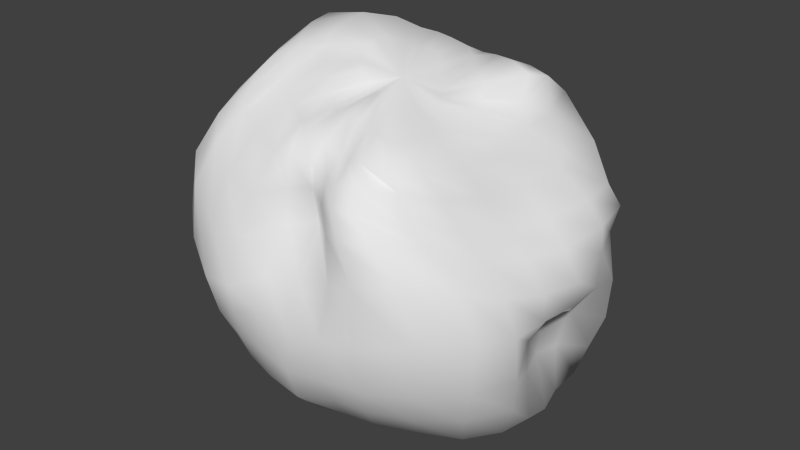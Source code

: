 # Source: Asteroid_Ice_Small.blend  (saved by Blender 2.73.0; exported with 4.5.12 LTS)
import bpy
from mathutils import Matrix  # noqa: F401  (used for matrix-valued properties, if any)

bpy.ops.wm.read_factory_settings(use_empty=True)
scene = bpy.context.scene
scene.name = 'Scene'

# ---- collections
col_collection_1 = bpy.data.collections.new('Collection 1'); scene.collection.children.link(col_collection_1)

# ---- world
world_world = bpy.data.worlds.new('World'); scene.world = world_world
world_world.color = (0.05088, 0.05088, 0.05088)
world_world.use_sun_shadow = False
world_world.sun_shadow_jitter_overblur = 0.0
world_world.cycles.sampling_method = 'MANUAL'
world_world.cycles.sample_map_resolution = 256

# ---- meshes
me_sphere = bpy.data.meshes.new('Sphere')
me_sphere.from_pydata([(-0.2107, -0.07791, 0.8209), (-0.4236, -0.07074, 0.8231), (-0.5852, -0.2043, 0.7545), (-0.7042, -0.2238, 0.6106), (-0.812, -0.2334, 0.4359), (-0.9053, -0.2073, 0.183), (-0.8918, -0.1079, -0.1243), (-0.7178, -0.05945, -0.2646), (-0.5866, -0.04013, -0.4011), (-0.4843, -0.03375, -0.5561), (-0.3603, -0.02871, -0.6911), (-0.2089, 0.02096, -0.7532), (-0.2141, -0.0292, 0.8289), (-0.4379, 0.023, 0.842), (-0.608, 0.01467, 0.812), (-0.6559, -0.0688, 0.7236), (-0.7508, -0.07083, 0.5643), (-0.8751, -0.02065, 0.3795), (-0.9775, 0.04099, 0.1337), (-0.8566, 0.09784, -0.09747), (-0.6795, 0.1381, -0.2283), (-0.5883, 0.131, -0.4186), (-0.4823, 0.1088, -0.572), (-0.3421, 0.06866, -0.6994), (-0.1892, 0.05993, -0.7657), (-0.2018, 0.0191, 0.8322), (-0.4166, 0.1271, 0.8631), (-0.6639, 0.1759, 0.8042), (-0.758, 0.155, 0.6723), (-0.8588, 0.1977, 0.472), (-0.9301, 0.2316, 0.2866), (-0.9252, 0.2671, 0.07782), (-0.7806, 0.3119, -0.1095), (-0.6143, 0.3182, -0.2032), (-0.5302, 0.2833, -0.4057), (-0.4328, 0.2432, -0.5755), (-0.3209, 0.1803, -0.708), (-0.192, 0.1282, -0.7731), (-0.02578, 0.09198, -0.7877), (-0.1601, 0.06382, 0.813), (-0.3288, 0.2303, 0.8387), (-0.5486, 0.3236, 0.7651), (-0.691, 0.3559, 0.6104), (-0.755, 0.429, 0.4415), (-0.8077, 0.4665, 0.2712), (-0.8057, 0.4917, 0.06086), (-0.7255, 0.4994, -0.1376), (-0.589, 0.4501, -0.2374), (-0.4733, 0.4108, -0.4133), (-0.364, 0.3631, -0.5928), (-0.2698, 0.2805, -0.7207), (-0.1619, 0.1932, -0.7666), (-0.1242, 0.08757, 0.7812), (-0.244, 0.2895, 0.7943), (-0.4113, 0.4278, 0.7338), (-0.541, 0.4841, 0.6166), (-0.6077, 0.5764, 0.4317), (-0.6643, 0.6389, 0.2163), (-0.6599, 0.6525, -0.0161), (-0.6006, 0.6245, -0.2119), (-0.4981, 0.5589, -0.3322), (-0.395, 0.5368, -0.4694), (-0.3087, 0.4992, -0.653), (-0.231, 0.3942, -0.7779), (-0.1289, 0.254, -0.7895), (-0.1168, 0.1218, 0.7822), (-0.1901, 0.3378, 0.7737), (-0.2787, 0.4869, 0.7003), (-0.3514, 0.5645, 0.6018), (-0.3864, 0.6431, 0.4192), (-0.4509, 0.6994, 0.1712), (-0.4814, 0.7178, -0.07781), (-0.4514, 0.7043, -0.2454), (-0.3843, 0.6581, -0.3896), (-0.3237, 0.6238, -0.522), (-0.2735, 0.5954, -0.6884), (-0.2159, 0.4893, -0.7931), (-0.1243, 0.3113, -0.7954), (-0.08608, 0.1341, 0.7846), (-0.126, 0.3434, 0.762), (-0.1716, 0.4953, 0.6718), (-0.2081, 0.6185, 0.5708), (-0.2288, 0.6826, 0.4245), (-0.2964, 0.6555, 0.2234), (-0.359, 0.7229, -0.04204), (-0.3478, 0.7489, -0.2302), (-0.2654, 0.7228, -0.4209), (-0.2029, 0.6529, -0.5524), (-0.1602, 0.611, -0.6873), (-0.1252, 0.5215, -0.7902), (-0.07379, 0.3417, -0.8119), (-0.03816, 0.1459, 0.7623), (-0.04963, 0.3539, 0.7401), (-0.07307, 0.4987, 0.6709), (-0.102, 0.641, 0.5652), (-0.1428, 0.688, 0.4307), (-0.2056, 0.6245, 0.2677), (-0.229, 0.7258, 0.03505), (-0.2123, 0.7964, -0.1768), (-0.1385, 0.7631, -0.4096), (-0.09369, 0.6708, -0.5552), (-0.05303, 0.6065, -0.6741), (-0.02882, 0.5194, -0.7854), (-0.01246, 0.3512, -0.8232), (-0.001414, 0.1035, 0.7327), (0.03557, 0.2765, 0.7346), (0.05359, 0.4187, 0.706), (0.03327, 0.5829, 0.5994), (-0.03329, 0.6908, 0.4381), (-0.1067, 0.6724, 0.2752), (-0.0846, 0.7592, 0.09657), (-0.04875, 0.8311, -0.1001), (-0.001498, 0.7732, -0.3446), (0.01373, 0.6832, -0.5369), (0.041, 0.6175, -0.6781), (0.05772, 0.5223, -0.7912), (0.03207, 0.3473, -0.8257), (0.0406, 0.03657, 0.7027), (0.1202, 0.1752, 0.7217), (0.2085, 0.2978, 0.7502), (0.1785, 0.4808, 0.6715), (0.1302, 0.661, 0.4772), (0.07247, 0.7131, 0.2968), (0.07301, 0.7304, 0.143), (0.1269, 0.758, -0.03069), (0.1513, 0.7227, -0.2684), (0.1367, 0.6836, -0.493), (0.1434, 0.6572, -0.6736), (0.148, 0.565, -0.7908), (0.07181, 0.3584, -0.8204), (0.09341, -0.009497, 0.6814), (0.2004, 0.1247, 0.6997), (0.3408, 0.2219, 0.7364), (0.3612, 0.3321, 0.707), (0.3144, 0.5463, 0.5709), (0.2862, 0.7226, 0.2746), (0.2688, 0.715, 0.09648), (0.3372, 0.6701, -0.0716), (0.3234, 0.6722, -0.3027), (0.269, 0.6619, -0.5253), (0.2526, 0.6515, -0.716), (0.2243, 0.5604, -0.8123), (0.1013, 0.3472, -0.8188), (0.1134, -0.03717, 0.6741), (0.2251, 0.07188, 0.652), (0.3494, 0.1706, 0.6348), (0.4077, 0.2956, 0.5722), (0.4925, 0.5017, 0.4149), (0.4697, 0.6432, 0.1739), (0.4764, 0.6256, 0.04695), (0.5361, 0.6181, -0.1404), (0.5276, 0.6258, -0.3507), (0.4539, 0.6123, -0.5489), (0.3945, 0.5948, -0.7231), (0.2943, 0.5136, -0.8031), (0.1255, 0.3184, -0.8022), (0.1381, -0.05422, 0.6708), (0.2714, 0.04102, 0.622), (0.3825, 0.1692, 0.5515), (0.4625, 0.3198, 0.4226), (0.5841, 0.4862, 0.254), (0.6143, 0.5468, 0.142), (0.5928, 0.5189, 0.02497), (0.6335, 0.5081, -0.1877), (0.6265, 0.4904, -0.3693), (0.5655, 0.4761, -0.537), (0.5032, 0.4789, -0.7037), (0.3553, 0.4566, -0.7869), (0.1684, 0.3011, -0.794), (0.142, -0.09104, 0.6633), (0.2879, -0.02649, 0.6058), (0.39, 0.1017, 0.5198), (0.4771, 0.2433, 0.3967), (0.6093, 0.2851, 0.2578), (0.6786, 0.2907, 0.1693), (0.6805, 0.3055, 0.04982), (0.6606, 0.3173, -0.1293), (0.5569, 0.2973, -0.2702), (0.5151, 0.2772, -0.4489), (0.5251, 0.2881, -0.6844), (0.3796, 0.3249, -0.8013), (0.1985, 0.2404, -0.8134), (0.1199, -0.1339, 0.6559), (0.2611, -0.133, 0.5865), (0.3756, -0.04523, 0.4964), (0.4438, 0.05777, 0.3764), (0.5666, 0.05793, 0.2588), (0.6608, 0.04316, 0.1635), (0.7218, 0.06811, 0.0274), (0.6814, 0.1168, -0.1153), (0.5352, 0.1231, -0.2296), (0.5133, 0.1321, -0.4187), (0.556, 0.1593, -0.6976), (0.4091, 0.2162, -0.8139), (0.2154, 0.1828, -0.817), (0.1086, -0.1728, 0.663), (0.2405, -0.2424, 0.6053), (0.3649, -0.227, 0.5169), (0.424, -0.1558, 0.3807), (0.5066, -0.1416, 0.2599), (0.5934, -0.133, 0.1677), (0.672, -0.119, 0.03394), (0.675, -0.08013, -0.09432), (0.587, -0.05633, -0.2332), (0.5686, -0.02554, -0.4134), (0.5597, 0.0303, -0.6703), (0.402, 0.1139, -0.7944), (0.2122, 0.1299, -0.811), (0.1069, -0.2079, 0.6596), (0.2125, -0.3329, 0.6028), (0.3134, -0.3971, 0.5377), (0.3848, -0.3634, 0.4287), (0.4536, -0.3445, 0.3107), (0.5356, -0.3077, 0.2123), (0.6226, -0.2971, 0.08145), (0.6739, -0.2752, -0.07929), (0.6625, -0.2389, -0.2986), (0.6239, -0.2002, -0.4695), (0.534, -0.1269, -0.664), (0.3455, -0.0163, -0.78), (0.1699, 0.05807, -0.8067), (0.1027, -0.2589, 0.6643), (0.1817, -0.4132, 0.6119), (0.2453, -0.5148, 0.5566), (0.2939, -0.508, 0.4864), (0.3345, -0.5263, 0.3924), (0.4184, -0.5107, 0.3004), (0.5451, -0.4513, 0.1446), (0.607, -0.4431, -0.04769), (0.5766, -0.4194, -0.2978), (0.5045, -0.3641, -0.486), (0.4382, -0.271, -0.6619), (0.2934, -0.1493, -0.7559), (0.1402, -0.02742, -0.7859), (0.05998, -0.263, 0.6833), (0.1054, -0.4032, 0.6298), (0.1393, -0.5349, 0.5675), (0.17, -0.5965, 0.5076), (0.2206, -0.6537, 0.426), (0.3168, -0.6705, 0.3416), (0.4219, -0.6353, 0.1796), (0.4536, -0.6129, -0.05498), (0.4161, -0.5786, -0.2967), (0.3399, -0.4954, -0.4794), (0.2812, -0.3815, -0.6364), (0.1912, -0.2605, -0.7156), (0.09515, -0.1084, -0.7614), (0.02762, -0.2502, 0.698), (0.04825, -0.3742, 0.6348), (0.07748, -0.5177, 0.5579), (0.09897, -0.6169, 0.5017), (0.1303, -0.6812, 0.4339), (0.1868, -0.7188, 0.3439), (0.2564, -0.7184, 0.1718), (0.2609, -0.7212, -0.06625), (0.2483, -0.6837, -0.2909), (0.199, -0.5892, -0.4593), (0.1419, -0.4763, -0.6077), (0.0885, -0.357, -0.6936), (0.04459, -0.1649, -0.7575), (-0.001621, -0.2463, 0.708), (-0.006767, -0.3675, 0.6433), (0.0237, -0.5069, 0.5496), (0.04057, -0.6077, 0.4847), (0.04473, -0.6353, 0.4091), (0.06678, -0.6426, 0.2957), (0.1239, -0.6997, 0.1224), (0.1204, -0.7575, -0.07955), (0.1088, -0.7268, -0.2767), (0.07627, -0.6371, -0.4322), (0.03302, -0.5353, -0.5742), (0.003857, -0.4142, -0.6725), (-0.0053, -0.1844, -0.7435), (-0.0262, -0.2417, 0.7027), (-0.04982, -0.3713, 0.6586), (-0.05412, -0.5019, 0.5896), (-0.05441, -0.5724, 0.5177), (-0.05554, -0.5743, 0.423), (-0.04512, -0.5609, 0.286), (-0.02641, -0.6944, 0.1017), (-0.03297, -0.7713, -0.08978), (-0.0498, -0.761, -0.2873), (-0.06797, -0.6947, -0.4492), (-0.08325, -0.5747, -0.5683), (-0.06681, -0.4212, -0.6594), (-0.03763, -0.1715, -0.7251), (-0.06378, -0.2327, 0.691), (-0.1036, -0.3738, 0.6543), (-0.1305, -0.52, 0.6157), (-0.1323, -0.6067, 0.5416), (-0.1373, -0.6342, 0.4194), (-0.1413, -0.6306, 0.2706), (-0.1603, -0.7445, 0.08764), (-0.1783, -0.7742, -0.06646), (-0.2035, -0.753, -0.2509), (-0.2142, -0.6962, -0.4152), (-0.2203, -0.5613, -0.5435), (-0.1668, -0.4046, -0.6486), (-0.08791, -0.1649, -0.7273), (-0.08682, -0.2245, 0.6895), (-0.1526, -0.3408, 0.6519), (-0.1973, -0.4701, 0.6222), (-0.2153, -0.6024, 0.5393), (-0.2588, -0.6918, 0.3815), (-0.2885, -0.738, 0.2153), (-0.3053, -0.807, 0.02251), (-0.3171, -0.7811, -0.1091), (-0.3419, -0.7306, -0.256), (-0.3423, -0.6783, -0.3831), (-0.3368, -0.5511, -0.5193), (-0.2527, -0.4022, -0.6418), (-0.1301, -0.1704, -0.7409), (-0.1104, -0.2052, 0.7177), (-0.2122, -0.298, 0.6825), (-0.2956, -0.4179, 0.6502), (-0.3683, -0.5515, 0.5641), (-0.4514, -0.6392, 0.3977), (-0.4836, -0.716, 0.2199), (-0.4549, -0.7874, 0.0009595), (-0.4355, -0.7485, -0.1665), (-0.4429, -0.672, -0.3081), (-0.4153, -0.6145, -0.4146), (-0.3751, -0.5115, -0.5412), (-0.2955, -0.3811, -0.6557), (-0.1752, -0.1668, -0.7439), (-0.1429, -0.2, 0.7564), (-0.2743, -0.2701, 0.7224), (-0.3906, -0.3701, 0.6705), (-0.4933, -0.4904, 0.5993), (-0.5484, -0.6029, 0.483), (-0.6019, -0.6825, 0.3163), (-0.6095, -0.7047, 0.08806), (-0.599, -0.6304, -0.1441), (-0.5588, -0.5589, -0.3203), (-0.4891, -0.5101, -0.4489), (-0.4172, -0.4177, -0.583), (-0.3436, -0.2953, -0.6991), (-0.222, -0.1279, -0.7596), (-0.0258, -0.09589, 0.7359), (-0.1793, -0.1582, 0.7777), (-0.3498, -0.1962, 0.7472), (-0.4482, -0.293, 0.7124), (-0.5222, -0.425, 0.6738), (-0.6106, -0.5239, 0.5667), (-0.6582, -0.6146, 0.422), (-0.7155, -0.6136, 0.1585), (-0.7395, -0.4895, -0.1494), (-0.6567, -0.4096, -0.337), (-0.5391, -0.3666, -0.4475), (-0.4573, -0.2913, -0.574), (-0.3675, -0.181, -0.6931), (-0.2296, -0.05737, -0.7475), (-0.2093, -0.1064, 0.7984), (-0.4121, -0.1119, 0.7839), (-0.494, -0.185, 0.7804), (-0.5398, -0.3077, 0.7471), (-0.6453, -0.3761, 0.6209), (-0.7083, -0.4585, 0.4554), (-0.8136, -0.4408, 0.1751), (-0.8534, -0.3083, -0.161), (-0.7069, -0.2446, -0.3106), (-0.557, -0.1981, -0.412), (-0.469, -0.1469, -0.5576), (-0.3734, -0.08168, -0.6871), (-0.2314, 0.003811, -0.74), (-0.5425, -0.1096, 0.8078)], [], [(11, 10, 23, 24), (10, 9, 22, 23), (9, 8, 21, 22), (8, 7, 20, 21), (7, 6, 19, 20), (6, 5, 18, 19), (5, 4, 17, 18), (4, 3, 16, 17), (3, 2, 15, 16), (1, 0, 12, 13), (24, 23, 36, 37), (23, 22, 35, 36), (22, 21, 34, 35), (21, 20, 33, 34), (20, 19, 32, 33), (19, 18, 31, 32), (18, 17, 30, 31), (17, 16, 29, 30), (16, 15, 28, 29), (15, 14, 27, 28), (14, 13, 26, 27), (13, 12, 25, 26), (37, 36, 50, 51), (36, 35, 49, 50), (35, 34, 48, 49), (34, 33, 47, 48), (33, 32, 46, 47), (32, 31, 45, 46), (31, 30, 44, 45), (30, 29, 43, 44), (29, 28, 42, 43), (28, 27, 41, 42), (27, 26, 40, 41), (26, 25, 39, 40), (51, 50, 63, 64), (50, 49, 62, 63), (49, 48, 61, 62), (48, 47, 60, 61), (47, 46, 59, 60), (46, 45, 58, 59), (45, 44, 57, 58), (44, 43, 56, 57), (43, 42, 55, 56), (42, 41, 54, 55), (41, 40, 53, 54), (40, 39, 52, 53), (64, 63, 76, 77), (63, 62, 75, 76), (62, 61, 74, 75), (61, 60, 73, 74), (60, 59, 72, 73), (59, 58, 71, 72), (58, 57, 70, 71), (57, 56, 69, 70), (56, 55, 68, 69), (55, 54, 67, 68), (54, 53, 66, 67), (53, 52, 65, 66), (77, 76, 89, 90), (76, 75, 88, 89), (75, 74, 87, 88), (74, 73, 86, 87), (73, 72, 85, 86), (72, 71, 84, 85), (71, 70, 83, 84), (70, 69, 82, 83), (69, 68, 81, 82), (68, 67, 80, 81), (67, 66, 79, 80), (66, 65, 78, 79), (90, 89, 102, 103), (89, 88, 101, 102), (88, 87, 100, 101), (87, 86, 99, 100), (86, 85, 98, 99), (85, 84, 97, 98), (84, 83, 96, 97), (83, 82, 95, 96), (82, 81, 94, 95), (81, 80, 93, 94), (80, 79, 92, 93), (79, 78, 91, 92), (103, 102, 115, 116), (102, 101, 114, 115), (101, 100, 113, 114), (100, 99, 112, 113), (99, 98, 111, 112), (98, 97, 110, 111), (97, 96, 109, 110), (96, 95, 108, 109), (95, 94, 107, 108), (94, 93, 106, 107), (93, 92, 105, 106), (92, 91, 104, 105), (116, 115, 128, 129), (115, 114, 127, 128), (114, 113, 126, 127), (113, 112, 125, 126), (112, 111, 124, 125), (111, 110, 123, 124), (110, 109, 122, 123), (109, 108, 121, 122), (108, 107, 120, 121), (107, 106, 119, 120), (106, 105, 118, 119), (105, 104, 117, 118), (129, 128, 141, 142), (128, 127, 140, 141), (127, 126, 139, 140), (126, 125, 138, 139), (125, 124, 137, 138), (124, 123, 136, 137), (123, 122, 135, 136), (122, 121, 134, 135), (121, 120, 133, 134), (120, 119, 132, 133), (119, 118, 131, 132), (118, 117, 130, 131), (142, 141, 154, 155), (141, 140, 153, 154), (140, 139, 152, 153), (139, 138, 151, 152), (138, 137, 150, 151), (137, 136, 149, 150), (136, 135, 148, 149), (135, 134, 147, 148), (134, 133, 146, 147), (133, 132, 145, 146), (132, 131, 144, 145), (131, 130, 143, 144), (155, 154, 167, 168), (154, 153, 166, 167), (153, 152, 165, 166), (152, 151, 164, 165), (151, 150, 163, 164), (150, 149, 162, 163), (149, 148, 161, 162), (148, 147, 160, 161), (147, 146, 159, 160), (146, 145, 158, 159), (145, 144, 157, 158), (144, 143, 156, 157), (168, 167, 180, 181), (167, 166, 179, 180), (166, 165, 178, 179), (165, 164, 177, 178), (164, 163, 176, 177), (163, 162, 175, 176), (162, 161, 174, 175), (161, 160, 173, 174), (160, 159, 172, 173), (159, 158, 171, 172), (158, 157, 170, 171), (157, 156, 169, 170), (181, 180, 193, 194), (180, 179, 192, 193), (179, 178, 191, 192), (178, 177, 190, 191), (177, 176, 189, 190), (176, 175, 188, 189), (175, 174, 187, 188), (174, 173, 186, 187), (173, 172, 185, 186), (172, 171, 184, 185), (171, 170, 183, 184), (170, 169, 182, 183), (194, 193, 206, 207), (193, 192, 205, 206), (192, 191, 204, 205), (191, 190, 203, 204), (190, 189, 202, 203), (189, 188, 201, 202), (188, 187, 200, 201), (187, 186, 199, 200), (186, 185, 198, 199), (185, 184, 197, 198), (184, 183, 196, 197), (183, 182, 195, 196), (207, 206, 219, 220), (206, 205, 218, 219), (205, 204, 217, 218), (204, 203, 216, 217), (203, 202, 215, 216), (202, 201, 214, 215), (201, 200, 213, 214), (200, 199, 212, 213), (199, 198, 211, 212), (198, 197, 210, 211), (197, 196, 209, 210), (196, 195, 208, 209), (220, 219, 232, 233), (219, 218, 231, 232), (218, 217, 230, 231), (217, 216, 229, 230), (216, 215, 228, 229), (215, 214, 227, 228), (214, 213, 226, 227), (213, 212, 225, 226), (212, 211, 224, 225), (211, 210, 223, 224), (210, 209, 222, 223), (209, 208, 221, 222), (233, 232, 245, 246), (232, 231, 244, 245), (231, 230, 243, 244), (230, 229, 242, 243), (229, 228, 241, 242), (228, 227, 240, 241), (227, 226, 239, 240), (226, 225, 238, 239), (225, 224, 237, 238), (224, 223, 236, 237), (223, 222, 235, 236), (222, 221, 234, 235), (246, 245, 258, 259), (245, 244, 257, 258), (244, 243, 256, 257), (243, 242, 255, 256), (242, 241, 254, 255), (241, 240, 253, 254), (240, 239, 252, 253), (239, 238, 251, 252), (238, 237, 250, 251), (237, 236, 249, 250), (236, 235, 248, 249), (235, 234, 247, 248), (259, 258, 271, 272), (258, 257, 270, 271), (257, 256, 269, 270), (256, 255, 268, 269), (255, 254, 267, 268), (254, 253, 266, 267), (253, 252, 265, 266), (252, 251, 264, 265), (251, 250, 263, 264), (250, 249, 262, 263), (249, 248, 261, 262), (248, 247, 260, 261), (272, 271, 284, 285), (271, 270, 283, 284), (270, 269, 282, 283), (269, 268, 281, 282), (268, 267, 280, 281), (267, 266, 279, 280), (266, 265, 278, 279), (265, 264, 277, 278), (264, 263, 276, 277), (263, 262, 275, 276), (262, 261, 274, 275), (261, 260, 273, 274), (285, 284, 297, 298), (284, 283, 296, 297), (283, 282, 295, 296), (282, 281, 294, 295), (281, 280, 293, 294), (280, 279, 292, 293), (279, 278, 291, 292), (278, 277, 290, 291), (277, 276, 289, 290), (276, 275, 288, 289), (275, 274, 287, 288), (274, 273, 286, 287), (298, 297, 310, 311), (297, 296, 309, 310), (296, 295, 308, 309), (295, 294, 307, 308), (294, 293, 306, 307), (293, 292, 305, 306), (292, 291, 304, 305), (291, 290, 303, 304), (290, 289, 302, 303), (289, 288, 301, 302), (288, 287, 300, 301), (287, 286, 299, 300), (311, 310, 323, 324), (310, 309, 322, 323), (309, 308, 321, 322), (308, 307, 320, 321), (307, 306, 319, 320), (306, 305, 318, 319), (305, 304, 317, 318), (304, 303, 316, 317), (303, 302, 315, 316), (302, 301, 314, 315), (301, 300, 313, 314), (300, 299, 312, 313), (324, 323, 336, 337), (323, 322, 335, 336), (322, 321, 334, 335), (321, 320, 333, 334), (320, 319, 332, 333), (319, 318, 331, 332), (318, 317, 330, 331), (317, 316, 329, 330), (316, 315, 328, 329), (315, 314, 327, 328), (314, 313, 326, 327), (313, 312, 325, 326), (337, 336, 350, 351), (336, 335, 349, 350), (335, 334, 348, 349), (334, 333, 347, 348), (333, 332, 346, 347), (332, 331, 345, 346), (331, 330, 344, 345), (330, 329, 343, 344), (329, 328, 342, 343), (328, 327, 341, 342), (327, 326, 340, 341), (326, 325, 339, 340), (351, 350, 363, 364), (350, 349, 362, 363), (349, 348, 361, 362), (348, 347, 360, 361), (347, 346, 359, 360), (346, 345, 358, 359), (345, 344, 357, 358), (344, 343, 356, 357), (343, 342, 355, 356), (342, 341, 354, 355), (341, 340, 353, 354), (340, 339, 352, 353), (38, 11, 24), (2, 365, 14, 15), (365, 1, 13, 14), (0, 338, 12), (38, 24, 37), (12, 338, 25), (38, 37, 51), (25, 338, 39), (38, 51, 64), (39, 338, 52), (38, 64, 77), (52, 338, 65), (38, 77, 90), (65, 338, 78), (38, 90, 103), (78, 338, 91), (38, 103, 116), (91, 338, 104), (38, 116, 129), (104, 338, 117), (38, 129, 142), (117, 338, 130), (38, 142, 155), (130, 338, 143), (38, 155, 168), (143, 338, 156), (38, 168, 181), (156, 338, 169), (38, 181, 194), (169, 338, 182), (38, 194, 207), (182, 338, 195), (38, 207, 220), (195, 338, 208), (38, 220, 233), (208, 338, 221), (38, 233, 246), (221, 338, 234), (38, 246, 259), (234, 338, 247), (38, 259, 272), (247, 338, 260), (38, 272, 285), (260, 338, 273), (38, 285, 298), (273, 338, 286), (38, 298, 311), (286, 338, 299), (38, 311, 324), (299, 338, 312), (38, 324, 337), (312, 338, 325), (38, 337, 351), (325, 338, 339), (38, 351, 364), (339, 338, 352), (38, 364, 11), (364, 363, 10, 11), (363, 362, 9, 10), (362, 361, 8, 9), (361, 360, 7, 8), (360, 359, 6, 7), (359, 358, 5, 6), (358, 357, 4, 5), (357, 356, 3, 4), (356, 355, 2, 3), (355, 354, 365, 2), (354, 353, 1, 365), (353, 352, 0, 1), (352, 338, 0)])
me_sphere.polygons.foreach_set('use_smooth', [True] * 392)
_uv = me_sphere.uv_layers.new(name='UVMap')
_uv.uv.foreach_set('vector', [0.3792, 0.8213, 0.3792, 0.8687, 0.3551, 0.8556, 0.3707, 0.8121, 0.7106, 0.8431, 0.7165, 0.8934, 0.677, 0.8934, 0.6834, 0.8403, 0.1086, 0.7673, 0.1144, 0.8183, 0.06691, 0.8183, 0.06901, 0.7664, 0.5334, 0.6191, 0.5375, 0.671, 0.4817, 0.671, 0.487, 0.6134, 0.1268, 0.4301, 0.1254, 0.3668, 0.1819, 0.3805, 0.1819, 0.4424, 0.1468, 0.08709, 0.1347, 0.0, 0.2021, 0.02163, 0.2021, 0.09367, 0.1347, 0.02627, 0.1347, 0.1012, 0.07717, 0.07493, 0.06691, 0.0, 0.4304, 0.06338, 0.3765, 0.08102, 0.3779, 0.03498, 0.4304, 0.0, 0.7354, 0.01403, 0.7354, 0.06581, 0.6951, 0.05103, 0.6918, 0.0, 0.944, 0.05752, 0.944, 0.1165, 0.9304, 0.115, 0.9178, 0.05263, 0.2132, 0.9181, 0.2132, 0.9642, 0.1821, 0.9596, 0.1943, 0.9189, 0.888, 0.1954, 0.8917, 0.2488, 0.8522, 0.2488, 0.8567, 0.198, 0.3215, 0.8121, 0.3161, 0.7604, 0.3611, 0.7568, 0.3611, 0.8121, 0.3694, 0.5889, 0.3694, 0.6473, 0.3161, 0.6474, 0.3243, 0.5865, 0.4368, 0.3619, 0.3794, 0.3846, 0.386, 0.3221, 0.4368, 0.3086, 0.2592, 0.02561, 0.2592, 0.09927, 0.2023, 0.06637, 0.2021, 0.0, 0.2577, 0.1267, 0.2577, 0.2011, 0.1966, 0.1582, 0.1984, 0.1012, 0.2577, 0.1409, 0.3064, 0.1012, 0.3064, 0.1851, 0.2609, 0.2165, 0.2475, 0.2851, 0.2016, 0.3075, 0.1966, 0.2382, 0.2475, 0.2011, 0.1687, 0.7165, 0.1341, 0.7063, 0.1254, 0.6598, 0.1687, 0.6469, 0.6826, 0.4225, 0.6937, 0.3759, 0.7235, 0.3745, 0.7235, 0.4461, 0.9127, 0.5113, 0.9127, 0.575, 0.8989, 0.5753, 0.8828, 0.5101, 0.6526, 0.9379, 0.6578, 0.98, 0.6266, 0.98, 0.6329, 0.9401, 0.5643, 0.8555, 0.5691, 0.9063, 0.5306, 0.9063, 0.5331, 0.8568, 0.7873, 0.6373, 0.7867, 0.582, 0.8253, 0.5839, 0.8253, 0.6436, 0.8151, 0.1982, 0.8151, 0.2594, 0.7776, 0.2544, 0.777, 0.1954, 0.04992, 0.7516, 0.0, 0.7684, 0.001379, 0.7139, 0.04992, 0.7134, 0.3161, 0.2707, 0.2577, 0.3021, 0.2593, 0.2319, 0.3161, 0.2165, 0.307, 0.1139, 0.3641, 0.1012, 0.3641, 0.1746, 0.3064, 0.1845, 0.05558, 0.4533, 0.0, 0.4555, 0.005565, 0.385, 0.05558, 0.3799, 0.1297, 0.3608, 0.06691, 0.3668, 0.07849, 0.3069, 0.1297, 0.2902, 0.05792, 0.585, 0.0133, 0.5827, 0.0, 0.5319, 0.05792, 0.5243, 0.3161, 0.4592, 0.331, 0.3891, 0.368, 0.3804, 0.368, 0.4496, 0.7695, 0.5085, 0.7864, 0.4436, 0.804, 0.4426, 0.8075, 0.5085, 0.4695, 0.8906, 0.4695, 0.931, 0.4333, 0.9371, 0.4495, 0.8918, 0.6178, 0.8243, 0.6206, 0.8737, 0.5768, 0.8737, 0.5811, 0.8239, 0.6682, 0.6589, 0.6682, 0.7185, 0.6276, 0.7024, 0.6266, 0.6454, 0.5383, 0.6524, 0.5422, 0.5933, 0.5768, 0.6253, 0.5768, 0.6732, 0.6379, 0.1273, 0.6787, 0.1012, 0.6787, 0.1541, 0.6362, 0.1742, 0.3279, 0.03388, 0.3765, 0.0, 0.3765, 0.06376, 0.3243, 0.08685, 0.002256, 0.2811, 0.0, 0.2225, 0.06092, 0.2413, 0.06092, 0.3057, 0.4932, 0.23, 0.4925, 0.2804, 0.4349, 0.2804, 0.4309, 0.2165, 0.6341, 0.5281, 0.6323, 0.582, 0.5778, 0.582, 0.5768, 0.5219, 0.2539, 0.5883, 0.2578, 0.5297, 0.3044, 0.5176, 0.3044, 0.5682, 0.5934, 0.4481, 0.6103, 0.3811, 0.6408, 0.3773, 0.6408, 0.4396, 0.8712, 0.06499, 0.8848, 0.0004751, 0.8994, 0.0, 0.9022, 0.06499, 0.1166, 0.707, 0.1089, 0.6595, 0.1252, 0.6381, 0.1252, 0.6935, 0.7066, 0.8934, 0.7066, 0.9434, 0.677, 0.948, 0.6818, 0.904, 0.9172, 0.5902, 0.9172, 0.6472, 0.8874, 0.6306, 0.8886, 0.582, 0.8197, 0.0974, 0.8197, 0.1452, 0.7849, 0.1175, 0.7924, 0.07691, 0.7695, 0.4869, 0.728, 0.5087, 0.7282, 0.4614, 0.7695, 0.4426, 0.5315, 0.5788, 0.5273, 0.5219, 0.5768, 0.5461, 0.5768, 0.5933, 0.2623, 0.366, 0.2539, 0.3021, 0.3161, 0.3085, 0.3161, 0.3782, 0.1851, 0.3792, 0.1841, 0.3153, 0.2475, 0.3075, 0.2475, 0.3801, 0.3794, 0.4504, 0.439, 0.4575, 0.4356, 0.5144, 0.3799, 0.5144, 0.2539, 0.7031, 0.301, 0.7217, 0.301, 0.7629, 0.2612, 0.7597, 0.0, 0.827, 0.02119, 0.7684, 0.04114, 0.7742, 0.04114, 0.8263, 0.9438, 0.2588, 0.9581, 0.1954, 0.9629, 0.2037, 0.9629, 0.2669, 0.9566, 0.7369, 0.9636, 0.7918, 0.9372, 0.7918, 0.9402, 0.7399, 0.5813, 0.9675, 0.5768, 0.9236, 0.6079, 0.9286, 0.6078, 0.9675, 0.0358, 0.924, 0.03464, 0.8754, 0.06638, 0.8907, 0.06638, 0.9314, 0.8747, 0.7778, 0.8698, 0.7369, 0.9059, 0.7493, 0.9059, 0.7938, 0.874, 0.8248, 0.874, 0.8705, 0.843, 0.8663, 0.8394, 0.8085, 0.1264, 0.9291, 0.1254, 0.8822, 0.1598, 0.8769, 0.1573, 0.9291, 0.4487, 0.5758, 0.4405, 0.5069, 0.479, 0.4812, 0.479, 0.5587, 0.5236, 0.5301, 0.5236, 0.6018, 0.4817, 0.6134, 0.486, 0.5554, 0.4241, 0.7556, 0.4241, 0.8115, 0.3815, 0.8048, 0.3794, 0.7603, 0.06691, 0.918, 0.07215, 0.8784, 0.1022, 0.8736, 0.1099, 0.918, 0.7235, 0.9487, 0.7361, 0.8981, 0.7541, 0.8966, 0.7541, 0.9471, 0.6255, 0.9236, 0.6255, 0.9867, 0.6165, 0.9863, 0.6079, 0.9276, 0.9531, 0.1038, 0.944, 0.05263, 0.9704, 0.05558, 0.9704, 0.1034, 0.9612, 0.4091, 0.9578, 0.3702, 0.9875, 0.3732, 0.9875, 0.4129, 0.9373, 0.04067, 0.937, 0.0, 0.9664, 0.007503, 0.9664, 0.04637, 0.5837, 0.9179, 0.5768, 0.8737, 0.6137, 0.8743, 0.6137, 0.9236, 0.5404, 0.7353, 0.5348, 0.6776, 0.5768, 0.6732, 0.5768, 0.7414, 0.7095, 0.1461, 0.713, 0.09384, 0.7509, 0.07691, 0.7509, 0.1387, 0.7095, 0.07691, 0.7095, 0.1545, 0.6887, 0.1742, 0.6787, 0.1046, 0.1821, 0.8769, 0.1821, 0.9357, 0.1613, 0.9458, 0.1598, 0.8947, 0.9295, 0.9294, 0.9296, 0.974, 0.8996, 0.974, 0.906, 0.9334, 0.9279, 0.4188, 0.9309, 0.3737, 0.9578, 0.3702, 0.9578, 0.4199, 0.9729, 0.2868, 0.9729, 0.3372, 0.9509, 0.3372, 0.9464, 0.2926, 0.9535, 0.7117, 0.9547, 0.6524, 0.9695, 0.654, 0.9756, 0.7117, 0.3743, 0.9411, 0.3779, 0.9889, 0.354, 0.9889, 0.362, 0.9396, 0.1583, 0.9854, 0.156, 0.9458, 0.1821, 0.9476, 0.1821, 0.9888, 0.06147, 0.9363, 0.0649, 0.9752, 0.03464, 0.9752, 0.03579, 0.9314, 0.1282, 0.8274, 0.1254, 0.7782, 0.1663, 0.7691, 0.1584, 0.8274, 0.2342, 0.4481, 0.2342, 0.5162, 0.1841, 0.5242, 0.1928, 0.454, 0.5862, 0.1688, 0.5923, 0.1071, 0.6362, 0.1012, 0.6362, 0.16, 0.7219, 0.5115, 0.7219, 0.582, 0.6915, 0.5812, 0.6804, 0.527, 0.9135, 0.5748, 0.9127, 0.5238, 0.939, 0.5101, 0.939, 0.5595, 0.8599, 0.6501, 0.8565, 0.6096, 0.8874, 0.582, 0.8874, 0.6385, 0.7867, 0.582, 0.7867, 0.6317, 0.7557, 0.6607, 0.7528, 0.6063, 0.898, 0.6616, 0.898, 0.7062, 0.8765, 0.729, 0.8669, 0.6901, 0.9476, 0.8085, 0.9476, 0.8663, 0.9356, 0.8781, 0.9251, 0.8306, 0.9579, 0.8769, 0.9476, 0.8281, 0.967, 0.8085, 0.967, 0.87, 0.4094, 0.9199, 0.4094, 0.961, 0.3794, 0.9659, 0.3822, 0.9247, 0.9027, 0.04984, 0.9022, 0.006648, 0.937, 0.0, 0.9323, 0.04984, 0.6489, 0.2079, 0.6489, 0.2665, 0.6014, 0.2774, 0.6143, 0.2158, 0.3096, 0.3782, 0.3096, 0.4489, 0.2539, 0.4537, 0.2613, 0.3873, 0.6249, 0.5061, 0.6343, 0.4482, 0.6801, 0.4481, 0.6801, 0.4988, 0.2303, 0.7118, 0.2346, 0.7664, 0.1841, 0.7664, 0.1867, 0.7244, 0.59, 0.0725, 0.5971, 0.02418, 0.6365, 0.0, 0.6365, 0.05357, 0.5118, 0.0, 0.5118, 0.05651, 0.4833, 0.1009, 0.4736, 0.02713, 0.5517, 0.1968, 0.5491, 0.1425, 0.5862, 0.1012, 0.5862, 0.1568, 0.6685, 0.8399, 0.6346, 0.8191, 0.6266, 0.7839, 0.6685, 0.7846, 0.9205, 0.1954, 0.9205, 0.2442, 0.904, 0.2603, 0.8917, 0.2177, 0.3696, 0.9396, 0.3582, 0.8792, 0.3779, 0.87, 0.3779, 0.9381, 0.492, 0.9823, 0.4817, 0.9424, 0.5139, 0.9455, 0.5139, 0.983, 0.8406, 0.3368, 0.8342, 0.2868, 0.8717, 0.2929, 0.8717, 0.3459, 0.639, 0.6453, 0.6266, 0.5833, 0.677, 0.582, 0.677, 0.6454, 0.3163, 0.33, 0.3794, 0.3086, 0.3794, 0.3726, 0.3161, 0.3804, 0.171, 0.5059, 0.1254, 0.5265, 0.1293, 0.4715, 0.171, 0.4424, 0.006993, 0.6581, 0.04933, 0.6535, 0.04933, 0.7129, 0.0, 0.7134, 0.06691, 0.2893, 0.07622, 0.2367, 0.1255, 0.1949, 0.1255, 0.2902, 0.1397, 0.3271, 0.1354, 0.2532, 0.1799, 0.2055, 0.1799, 0.2764, 0.6863, 0.2774, 0.6489, 0.2363, 0.6591, 0.1954, 0.6863, 0.2116, 0.3582, 0.8737, 0.3582, 0.9162, 0.3314, 0.9158, 0.3161, 0.87, 0.9565, 0.4902, 0.9595, 0.4458, 0.9795, 0.4426, 0.9834, 0.4902, 0.9397, 0.1983, 0.9438, 0.2662, 0.9205, 0.2662, 0.929, 0.1954, 0.6379, 0.05895, 0.675, 0.05596, 0.675, 0.09814, 0.6365, 0.08204, 0.3161, 0.7062, 0.3688, 0.7035, 0.3688, 0.7568, 0.3186, 0.7483, 0.541, 0.3846, 0.541, 0.4481, 0.4817, 0.4481, 0.488, 0.3898, 0.1254, 0.3766, 0.1254, 0.4407, 0.06761, 0.4251, 0.06691, 0.3668, 0.4622, 0.161, 0.425, 0.1966, 0.4184, 0.1331, 0.4622, 0.1012, 0.6014, 0.2719, 0.5524, 0.279, 0.5677, 0.219, 0.6014, 0.2079, 0.1966, 0.1097, 0.1966, 0.2055, 0.1357, 0.1788, 0.1354, 0.1012, 0.3243, 0.005867, 0.3243, 0.07621, 0.2863, 0.06935, 0.2592, 0.0, 0.5368, 0.1835, 0.5304, 0.2148, 0.4991, 0.2148, 0.4977, 0.173, 0.8036, 0.9569, 0.8143, 0.9101, 0.8343, 0.9084, 0.8343, 0.9523, 0.06654, 0.585, 0.06654, 0.6327, 0.05796, 0.6357, 0.04774, 0.5934, 0.3141, 0.8642, 0.3141, 0.9357, 0.2907, 0.9348, 0.3018, 0.8684, 0.7235, 0.847, 0.765, 0.8523, 0.765, 0.8966, 0.7256, 0.8704, 0.728, 0.4481, 0.728, 0.4992, 0.6801, 0.5087, 0.6853, 0.4597, 0.3794, 0.7556, 0.3805, 0.697, 0.427, 0.6955, 0.427, 0.745, 0.7565, 0.2895, 0.7565, 0.3478, 0.7153, 0.337, 0.71, 0.2868, 0.6447, 0.4287, 0.6408, 0.3745, 0.6826, 0.3881, 0.6826, 0.4481, 0.8733, 0.9144, 0.8394, 0.9242, 0.8401, 0.8755, 0.8733, 0.8705, 0.492, 0.3807, 0.5061, 0.3045, 0.5376, 0.3448, 0.5406, 0.3807, 0.4622, 0.1756, 0.4743, 0.1012, 0.4977, 0.1389, 0.4977, 0.2125, 0.2246, 0.8589, 0.2338, 0.818, 0.2518, 0.8351, 0.2518, 0.8942, 0.9642, 0.6252, 0.9693, 0.582, 0.9838, 0.5881, 0.9838, 0.6384, 0.9834, 0.4855, 0.9916, 0.4426, 0.999, 0.4457, 0.999, 0.493, 0.8341, 0.375, 0.8341, 0.4423, 0.8017, 0.4241, 0.8153, 0.3704, 0.7719, 0.7901, 0.7249, 0.7901, 0.7235, 0.7369, 0.7732, 0.7531, 0.1235, 0.4407, 0.1235, 0.4887, 0.06691, 0.5105, 0.07167, 0.4463, 0.5768, 0.5219, 0.5286, 0.5111, 0.5273, 0.4481, 0.5768, 0.4602, 0.6341, 0.5139, 0.6804, 0.528, 0.6804, 0.582, 0.6343, 0.5754, 0.2539, 0.4537, 0.3134, 0.4538, 0.3134, 0.5176, 0.265, 0.5079, 0.7739, 0.002362, 0.8073, 0.0, 0.8073, 0.0733, 0.7751, 0.06638, 0.8388, 0.07331, 0.8073, 0.05623, 0.8081, 0.000322, 0.8388, 0.0, 0.06691, 0.5763, 0.1, 0.5105, 0.1222, 0.5139, 0.1222, 0.5682, 0.9642, 0.582, 0.9642, 0.6412, 0.9448, 0.6483, 0.9434, 0.5911, 0.9824, 0.7369, 0.9824, 0.7877, 0.9649, 0.7964, 0.9636, 0.7452, 0.9704, 0.1012, 0.9798, 0.05488, 0.99, 0.05263, 0.99, 0.09955, 0.9275, 0.7369, 0.9372, 0.7914, 0.9059, 0.7914, 0.9109, 0.7372, 0.8669, 0.6616, 0.8669, 0.7143, 0.8319, 0.7255, 0.8372, 0.6715, 0.6735, 0.3638, 0.6711, 0.2987, 0.71, 0.2868, 0.71, 0.3651, 0.6263, 0.7126, 0.6263, 0.7637, 0.5768, 0.7681, 0.5856, 0.7161, 0.1162, 0.7664, 0.06813, 0.7664, 0.06691, 0.7109, 0.1173, 0.7171, 0.6266, 0.6489, 0.5768, 0.6489, 0.5773, 0.582, 0.6187, 0.5936, 0.7645, 0.4423, 0.7321, 0.4422, 0.7235, 0.3745, 0.7645, 0.3757, 0.7696, 0.3738, 0.8003, 0.3784, 0.8017, 0.4423, 0.7645, 0.4423, 0.541, 0.3819, 0.5934, 0.3956, 0.5934, 0.4481, 0.5466, 0.4456, 0.6711, 0.2868, 0.6711, 0.344, 0.6387, 0.3697, 0.6327, 0.3224, 0.8628, 0.1212, 0.8628, 0.1723, 0.8415, 0.1945, 0.8318, 0.1484, 0.2539, 0.9652, 0.2717, 0.9218, 0.2844, 0.9172, 0.2844, 0.9607, 0.241, 0.8942, 0.2535, 0.9472, 0.2246, 0.9472, 0.2263, 0.8943, 0.8306, 0.6547, 0.8253, 0.6008, 0.8565, 0.582, 0.8565, 0.6422, 0.5273, 0.4481, 0.5273, 0.5263, 0.4817, 0.5301, 0.4928, 0.4584, 0.7378, 0.1954, 0.7378, 0.2481, 0.6863, 0.2511, 0.692, 0.2006, 0.1841, 0.6525, 0.2345, 0.6576, 0.2345, 0.7118, 0.1902, 0.7032, 0.6266, 0.7185, 0.6676, 0.7306, 0.6676, 0.7839, 0.6328, 0.7727, 0.4749, 0.788, 0.435, 0.7759, 0.4333, 0.7238, 0.4749, 0.7345, 0.8151, 0.1954, 0.8522, 0.1991, 0.8522, 0.2568, 0.8184, 0.2474, 0.677, 0.6616, 0.7235, 0.6659, 0.7235, 0.7251, 0.6836, 0.7187, 0.4446, 0.5758, 0.4787, 0.609, 0.4787, 0.6597, 0.4405, 0.635, 0.8146, 0.7966, 0.7774, 0.7679, 0.7732, 0.7369, 0.8146, 0.7459, 0.0, 0.9712, 0.01053, 0.9289, 0.02185, 0.9279, 0.03119, 0.9712, 0.5048, 0.8445, 0.5211, 0.8948, 0.4817, 0.8948, 0.4819, 0.8415, 0.1089, 0.6381, 0.1089, 0.6981, 0.06691, 0.7109, 0.06991, 0.6426, 0.5491, 0.1012, 0.5491, 0.173, 0.4977, 0.1706, 0.5077, 0.11, 0.5321, 0.724, 0.4817, 0.7294, 0.4825, 0.6719, 0.5321, 0.671, 0.3794, 0.6319, 0.3837, 0.588, 0.4351, 0.5776, 0.4351, 0.6379, 0.4787, 0.7238, 0.4445, 0.7109, 0.4333, 0.6597, 0.4787, 0.6699, 0.7615, 0.582, 0.7226, 0.5636, 0.7219, 0.5112, 0.7615, 0.5292, 0.8319, 0.7368, 0.8005, 0.7213, 0.803, 0.6616, 0.8319, 0.6844, 0.7152, 0.582, 0.7528, 0.5974, 0.7528, 0.6573, 0.7181, 0.6416, 0.7849, 0.1562, 0.7509, 0.1262, 0.7534, 0.07691, 0.7849, 0.09634, 0.4183, 0.9199, 0.3794, 0.9031, 0.3814, 0.8771, 0.4183, 0.8704, 0.4094, 0.9613, 0.425, 0.9199, 0.4318, 0.9269, 0.4318, 0.9748, 0.1069, 0.8183, 0.1069, 0.8716, 0.06691, 0.8736, 0.08133, 0.8208, 0.04774, 0.585, 0.04774, 0.6535, 0.0, 0.6514, 0.008679, 0.5936, 0.1816, 0.5265, 0.1816, 0.5892, 0.1254, 0.5869, 0.1338, 0.5294, 0.1254, 0.6437, 0.1265, 0.5942, 0.1814, 0.5892, 0.1814, 0.6469, 0.4368, 0.3807, 0.4425, 0.3194, 0.492, 0.3086, 0.492, 0.3786, 0.5768, 0.5199, 0.5806, 0.473, 0.6249, 0.4481, 0.6249, 0.504, 0.5554, 0.0, 0.59, 0.0264, 0.59, 0.0957, 0.5534, 0.05083, 0.817, 0.7369, 0.8394, 0.7661, 0.8394, 0.8304, 0.8146, 0.8061, 0.8743, 0.5178, 0.8458, 0.4925, 0.8477, 0.4426, 0.8743, 0.4536, 0.9464, 0.3512, 0.9209, 0.3241, 0.9278, 0.2868, 0.9464, 0.3013, 0.6238, 0.2068, 0.5862, 0.2068, 0.5891, 0.183, 0.6226, 0.1688, 0.9629, 0.2422, 0.9731, 0.1954, 0.9819, 0.2065, 0.9819, 0.2566, 0.8342, 0.2868, 0.8342, 0.3416, 0.791, 0.3403, 0.8082, 0.2919, 0.4231, 0.6379, 0.4329, 0.6955, 0.3794, 0.6955, 0.3812, 0.6484, 0.1841, 0.5242, 0.2419, 0.5276, 0.2419, 0.5858, 0.1866, 0.5776, 0.4949, 0.2195, 0.5524, 0.2165, 0.5524, 0.279, 0.4932, 0.2777, 0.3685, 0.2865, 0.3678, 0.2165, 0.4309, 0.2185, 0.4309, 0.2868, 0.0, 0.3799, 0.003597, 0.3243, 0.06243, 0.3057, 0.06243, 0.3713, 0.433, 0.0, 0.4736, 0.04115, 0.4736, 0.09478, 0.4304, 0.06196, 0.8446, 0.7369, 0.8698, 0.7604, 0.8698, 0.8085, 0.8394, 0.7902, 0.8036, 0.9588, 0.7765, 0.9506, 0.7732, 0.9084, 0.8036, 0.9109, 0.8983, 0.9897, 0.8802, 0.9759, 0.874, 0.9473, 0.8983, 0.9477, 0.9343, 0.9769, 0.9443, 0.9418, 0.964, 0.9325, 0.964, 0.9739, 0.1838, 0.7691, 0.1838, 0.8192, 0.1724, 0.825, 0.1663, 0.782, 0.8458, 0.4426, 0.8458, 0.494, 0.8075, 0.5028, 0.8257, 0.4484, 0.7849, 0.1452, 0.8318, 0.1472, 0.8318, 0.1945, 0.7899, 0.1843, 0.6233, 0.6489, 0.6233, 0.705, 0.5768, 0.7126, 0.5771, 0.6586, 0.3085, 0.5883, 0.3085, 0.6477, 0.2539, 0.6439, 0.2614, 0.5893, 0.1907, 0.4481, 0.1841, 0.3801, 0.2452, 0.3812, 0.2452, 0.4443, 0.3794, 0.4504, 0.3868, 0.385, 0.4379, 0.3846, 0.4405, 0.4504, 0.1841, 0.6525, 0.1974, 0.5999, 0.2329, 0.5858, 0.2329, 0.6372, 0.09587, 0.9678, 0.06922, 0.9441, 0.06691, 0.918, 0.09587, 0.9294, 0.3064, 0.2163, 0.3117, 0.1858, 0.3321, 0.1845, 0.3321, 0.2117, 0.3811, 0.2148, 0.3846, 0.19, 0.4012, 0.1845, 0.4012, 0.2164, 0.9984, 0.1954, 0.9984, 0.2367, 0.9847, 0.248, 0.9819, 0.2023, 0.9998, 0.0, 0.9998, 0.04335, 0.9926, 0.05062, 0.987, 0.01213, 0.9138, 0.4426, 0.9039, 0.3862, 0.9279, 0.3702, 0.9279, 0.4368, 0.9343, 0.8788, 0.9343, 0.922, 0.8996, 0.9294, 0.9064, 0.886, 0.8828, 0.5178, 0.8828, 0.5718, 0.8458, 0.5753, 0.8482, 0.5255, 0.2246, 0.818, 0.2246, 0.8731, 0.1841, 0.8726, 0.1877, 0.8222, 0.5751, 0.7414, 0.5751, 0.8045, 0.5351, 0.8004, 0.5348, 0.7451, 0.777, 0.1995, 0.777, 0.2649, 0.7404, 0.2529, 0.7378, 0.1954, 0.8794, 0.06846, 0.8794, 0.1192, 0.8388, 0.1205, 0.8409, 0.06827, 0.465, 0.9786, 0.4354, 0.9688, 0.4333, 0.9412, 0.465, 0.9371, 0.3811, 0.212, 0.3563, 0.2014, 0.3591, 0.1849, 0.3811, 0.1845, 0.7137, 0.2865, 0.7157, 0.2545, 0.7306, 0.2511, 0.7306, 0.2846, 0.9836, 0.9297, 0.9839, 0.884, 0.9983, 0.8786, 0.9983, 0.9258, 0.8036, 0.9972, 0.8106, 0.9588, 0.819, 0.9569, 0.819, 0.995, 0.2429, 0.5189, 0.2342, 0.4529, 0.2534, 0.4481, 0.2534, 0.5199, 0.5153, 0.8949, 0.5153, 0.9387, 0.4817, 0.9424, 0.4956, 0.8948, 0.1637, 0.8274, 0.1685, 0.8769, 0.1254, 0.8769, 0.13, 0.8302, 0.6786, 0.8381, 0.677, 0.7878, 0.7215, 0.7917, 0.7215, 0.8403, 0.5263, 0.7335, 0.5263, 0.7888, 0.484, 0.7842, 0.4817, 0.7294, 0.7192, 0.7297, 0.7192, 0.7878, 0.6778, 0.7821, 0.677, 0.7251, 0.7615, 0.5748, 0.7672, 0.5232, 0.8021, 0.5112, 0.8021, 0.5735, 0.1734, 0.3656, 0.1417, 0.3617, 0.1354, 0.3296, 0.1734, 0.3271, 0.7749, 0.1943, 0.7541, 0.1873, 0.7492, 0.1584, 0.7749, 0.1618, 0.9882, 0.9325, 0.9882, 0.9658, 0.9668, 0.9764, 0.964, 0.9489, 0.06679, 0.8227, 0.06679, 0.87, 0.05466, 0.8736, 0.04525, 0.8338, 0.6238, 0.2069, 0.6251, 0.1689, 0.6317, 0.1688, 0.6361, 0.2069, 0.8984, 0.2869, 0.8998, 0.3587, 0.8717, 0.3587, 0.8845, 0.2868, 0.8117, 0.855, 0.8117, 0.9046, 0.7732, 0.9084, 0.7835, 0.8551, 0.4348, 0.8906, 0.4333, 0.8437, 0.4745, 0.8391, 0.4734, 0.8906, 0.5251, 0.7888, 0.5251, 0.8375, 0.4817, 0.8415, 0.4839, 0.7934, 0.5768, 0.8239, 0.5796, 0.7691, 0.6203, 0.7681, 0.6203, 0.8199, 0.7636, 0.7901, 0.7636, 0.847, 0.7255, 0.8375, 0.7235, 0.7941, 0.7739, 0.008439, 0.7739, 0.07152, 0.7435, 0.0592, 0.7354, 0.0, 0.8725, 0.9246, 0.8725, 0.9628, 0.8446, 0.9651, 0.8394, 0.9242, 0.6863, 0.2804, 0.6897, 0.2545, 0.7137, 0.2511, 0.7137, 0.2857, 0.3321, 0.2128, 0.3335, 0.185, 0.3563, 0.1845, 0.3563, 0.216, 0.7459, 0.9507, 0.7459, 0.9914, 0.7315, 0.9902, 0.7235, 0.9487, 0.819, 0.9952, 0.822, 0.9569, 0.833, 0.9582, 0.833, 1.0, 0.9103, 0.3694, 0.8998, 0.2971, 0.9209, 0.2868, 0.9209, 0.3643, 0.8798, 0.4388, 0.8718, 0.3852, 0.9012, 0.3704, 0.9012, 0.4286, 0.2907, 0.8642, 0.2907, 0.9158, 0.2539, 0.9172, 0.2577, 0.8657, 0.9178, 0.06827, 0.9178, 0.1165, 0.8794, 0.1108, 0.8813, 0.07281, 0.8718, 0.3782, 0.8718, 0.4298, 0.8353, 0.4136, 0.8341, 0.3704, 0.4179, 0.8511, 0.3794, 0.8704, 0.3836, 0.8239, 0.4179, 0.8115, 0.5534, 0.02856, 0.5534, 0.08816, 0.5118, 0.0564, 0.5163, 0.0, 0.8005, 0.7142, 0.7615, 0.7268, 0.7604, 0.6883, 0.8005, 0.6616, 0.9039, 0.4759, 0.9121, 0.4426, 0.9337, 0.4485, 0.9337, 0.4999, 0.677, 0.9896, 0.6792, 0.9583, 0.6997, 0.948, 0.6997, 0.9914, 0.987, 0.0, 0.987, 0.04249, 0.9719, 0.04867, 0.9664, 0.01034, 0.1841, 0.8274, 0.1841, 0.8692, 0.1774, 0.8695, 0.1685, 0.8322, 0.3161, 0.7035, 0.3161, 0.7811, 0.3024, 0.7801, 0.3043, 0.7078, 0.9945, 0.1228, 0.9945, 0.181, 0.9798, 0.174, 0.9809, 0.1212, 0.964, 0.1328, 0.964, 0.1844, 0.9421, 0.1665, 0.9524, 0.1212, 0.5306, 0.9272, 0.5622, 0.9063, 0.5622, 0.9416, 0.5309, 0.9552, 0.9039, 0.4662, 0.9039, 0.5095, 0.8743, 0.4869, 0.8778, 0.4426, 0.6338, 0.8765, 0.6266, 0.8399, 0.6687, 0.8423, 0.6687, 0.8902, 0.6315, 0.2931, 0.6327, 0.3499, 0.5785, 0.3499, 0.5899, 0.2868, 0.2598, 0.6483, 0.308, 0.6477, 0.308, 0.7031, 0.2539, 0.7022, 0.6918, 0.001655, 0.6918, 0.05328, 0.6468, 0.05596, 0.6365, 0.0, 0.0, 0.8719, 0.01344, 0.8305, 0.04492, 0.827, 0.04492, 0.8754, 0.2218, 0.9885, 0.2294, 0.9505, 0.251, 0.9472, 0.2535, 0.9885, 0.5306, 0.9944, 0.538, 0.9568, 0.5491, 0.9552, 0.5524, 0.9944, 0.9221, 0.6567, 0.9221, 0.729, 0.898, 0.7116, 0.9053, 0.6524, 0.9185, 0.174, 0.9188, 0.1212, 0.9421, 0.1411, 0.9421, 0.192, 0.8934, 0.143, 0.8934, 0.1895, 0.8628, 0.1696, 0.8719, 0.1212, 0.1913, 0.8809, 0.2246, 0.8731, 0.2246, 0.9181, 0.1821, 0.9164, 0.3239, 0.6593, 0.3668, 0.6474, 0.3697, 0.7035, 0.3161, 0.7035, 0.3161, 0.5246, 0.321, 0.477, 0.372, 0.4592, 0.372, 0.5267, 0.4817, 0.3846, 0.4817, 0.4486, 0.4538, 0.4812, 0.4405, 0.4193, 0.7604, 0.6616, 0.7604, 0.716, 0.7298, 0.7369, 0.7235, 0.6841, 0.8123, 0.7966, 0.8123, 0.8531, 0.7732, 0.855, 0.7778, 0.8084, 0.7095, 0.1943, 0.7136, 0.1461, 0.7435, 0.1467, 0.7492, 0.1943, 0.3141, 0.939, 0.3141, 0.9801, 0.2927, 0.9796, 0.2847, 0.9357, 0.9939, 0.2915, 0.9939, 0.3308, 0.9806, 0.3282, 0.9729, 0.2868, 0.9185, 0.1343, 0.9185, 0.1939, 0.8934, 0.1736, 0.9036, 0.1212, 0.8712, 0.01734, 0.8712, 0.06827, 0.8388, 0.05106, 0.844, 0.0, 0.8069, 0.5602, 0.8021, 0.5112, 0.8427, 0.522, 0.8427, 0.5686, 0.2574, 0.8184, 0.2995, 0.815, 0.2995, 0.8642, 0.2539, 0.8599, 0.07312, 0.6296, 0.06691, 0.5763, 0.1217, 0.5773, 0.1217, 0.6381, 0.3161, 0.2899, 0.325, 0.223, 0.3678, 0.2165, 0.3678, 0.3086, 0.5785, 0.2868, 0.5785, 0.3503, 0.5556, 0.3807, 0.5406, 0.3076, 0.8757, 0.887, 0.874, 0.8339, 0.8996, 0.8085, 0.8996, 0.8575, 0.8394, 0.8304, 0.8394, 0.8777, 0.823, 0.9011, 0.8129, 0.855, 0.8775, 0.9473, 0.874, 0.8998, 0.8994, 0.887, 0.8994, 0.9299, 0.1552, 0.9291, 0.1553, 0.9739, 0.1254, 0.9739, 0.1268, 0.9346, 0.125, 0.9251, 0.125, 0.9674, 0.1087, 0.9654, 0.09587, 0.918, 0.9615, 0.52, 0.9615, 0.5735, 0.939, 0.5575, 0.9476, 0.5101, 0.3288, 0.8618, 0.3161, 0.8121, 0.3551, 0.8219, 0.3551, 0.87, 0.2619, 0.8088, 0.2539, 0.7629, 0.3016, 0.7658, 0.3016, 0.815, 0.1844, 0.816, 0.1841, 0.7699, 0.2321, 0.7664, 0.2321, 0.818, 0.3665, 0.5268, 0.3746, 0.5865, 0.3161, 0.5865, 0.3191, 0.5267, 0.0541, 0.1304, 0.0541, 0.2225, 0.001309, 0.207, 0.0, 0.1064, 0.3641, 0.1763, 0.3724, 0.1022, 0.4184, 0.1012, 0.4184, 0.1841, 0.7152, 0.582, 0.7152, 0.6311, 0.6828, 0.6616, 0.677, 0.6079, 0.791, 0.2868, 0.791, 0.3339, 0.766, 0.3631, 0.7565, 0.3148, 0.9051, 0.8788, 0.8996, 0.836, 0.9251, 0.8085, 0.9251, 0.8459, 0.3161, 0.9579, 0.3211, 0.9189, 0.3516, 0.9162, 0.3516, 0.9464, 0.9172, 0.63, 0.9276, 0.582, 0.9434, 0.5895, 0.9434, 0.6458, 0.06684, 0.5198, 0.06684, 0.575, 0.05856, 0.5656, 0.03464, 0.9279, 0.005922, 0.9137, 0.0, 0.8754, 0.03464, 0.8849, 0.663, 0.9037, 0.6565, 0.9379, 0.6298, 0.9379, 0.6266, 0.8902, 0.9841, 0.8637, 0.9964, 0.8085, 0.9964, 0.8695, 0.8388, 0.07331, 0.8388, 0.1198, 0.8201, 0.1167, 0.9824, 0.7965, 0.9955, 0.7369, 0.9955, 0.8009, 0.995, 0.6524, 0.995, 0.6996, 0.9756, 0.6955, 0.9841, 0.8085, 0.9841, 0.8725, 0.967, 0.8134, 0.3789, 0.8099, 0.3611, 0.7661, 0.3789, 0.7568, 0.5764, 0.9063, 0.5764, 0.9679, 0.5622, 0.9107, 0.253, 0.4466, 0.2452, 0.3941, 0.253, 0.3801, 0.06124, 0.2536, 0.06691, 0.1949, 0.06691, 0.2615, 0.9798, 0.1919, 0.964, 0.1272, 0.9798, 0.1212, 0.3794, 0.6379, 0.3794, 0.7044, 0.3703, 0.6379, 0.06556, 0.6381, 0.06691, 0.7088, 0.04949, 0.7088, 0.1687, 0.7138, 0.1752, 0.6469, 0.1836, 0.7138, 0.5256, 0.8948, 0.5276, 0.9673, 0.5153, 0.9673, 0.2539, 0.5209, 0.2539, 0.5883, 0.2422, 0.534, 0.135, 0.274, 0.1255, 0.2014, 0.135, 0.1949, 0.4812, 0.9371, 0.4812, 0.9927, 0.465, 0.9539, 0.2551, 0.2011, 0.2563, 0.2801, 0.2475, 0.2801, 0.9615, 0.5425, 0.9883, 0.5101, 0.979, 0.5526, 0.9942, 0.559, 0.9942, 0.6384, 0.9838, 0.6338, 0.979, 0.5526, 0.9883, 0.5101, 0.9883, 0.5553, 0.06627, 0.1854, 0.0541, 0.111, 0.06627, 0.1064, 0.2475, 0.3248, 0.2539, 0.2801, 0.2539, 0.3303, 0.2539, 0.5883, 0.2539, 0.6673, 0.2356, 0.6608, 0.369, 0.7545, 0.372, 0.7044, 0.3794, 0.7545, 0.7225, 0.8934, 0.7225, 0.9682, 0.7066, 0.9634, 1.0, 0.3702, 1.0, 0.4209, 0.9875, 0.3753, 0.6764, 0.8902, 0.6764, 0.962, 0.663, 0.9558, 0.6137, 0.9207, 0.6185, 0.8737, 0.6251, 0.9207, 0.2539, 0.7492, 0.2539, 0.8162, 0.2362, 0.8015, 0.6682, 0.6922, 0.6761, 0.6454, 0.6761, 0.6979, 0.05693, 0.7684, 0.06679, 0.8227, 0.04114, 0.8227, 0.05617, 0.5105, 0.06684, 0.4591, 0.06684, 0.5198, 0.9565, 0.5078, 0.9337, 0.456, 0.9565, 0.4426, 0.3148, 0.5176, 0.3148, 0.5784, 0.3044, 0.5254, 0.7717, 0.9708, 0.7541, 0.908, 0.7717, 0.8966, 0.3787, 0.4592, 0.3787, 0.5132, 0.372, 0.4673, 0.1254, 0.905, 0.1109, 0.8323, 0.1254, 0.8274, 0.3161, 0.5865, 0.3161, 0.6329, 0.3085, 0.5907, 0.3784, 0.3804, 0.3784, 0.4581, 0.368, 0.4547, 0.3762, 0.5865, 0.3762, 0.6294, 0.3694, 0.5886, 0.3161, 0.7811, 0.3161, 0.8561, 0.3021, 0.8548, 0.5368, 0.2128, 0.5479, 0.173, 0.5479, 0.2142, 0.06684, 0.4591, 0.05558, 0.3849, 0.06684, 0.3799, 0.3093, 0.6736, 0.3161, 0.6329, 0.3161, 0.6744, 0.1824, 0.526, 0.171, 0.4476, 0.1824, 0.4424, 0.3267, 0.9579, 0.3267, 0.9993, 0.3161, 0.9623, 0.2374, 0.6673, 0.2539, 0.7492, 0.2366, 0.7492, 0.4695, 0.9273, 0.4816, 0.8906, 0.4816, 0.9344, 0.1951, 0.2055, 0.1951, 0.2874, 0.1799, 0.2746, 0.9343, 0.9128, 0.9617, 0.8788, 0.9466, 0.9236, 0.4333, 0.8391, 0.4333, 0.9099, 0.4189, 0.9008, 0.9466, 0.9236, 0.9617, 0.8788, 0.9617, 0.9325, 0.06691, 0.2615, 0.06691, 0.3248, 0.06417, 0.3166, 0.1253, 0.775, 0.1253, 0.8231, 0.1144, 0.8126, 0.1246, 0.7664, 0.9398, 0.6569, 0.9535, 0.703, 0.9221, 0.703, 0.9256, 0.6524, 0.5684, 0.8068, 0.5751, 0.8555, 0.5306, 0.8555, 0.537, 0.8045, 0.1262, 0.7193, 0.1775, 0.7165, 0.1775, 0.7691, 0.1254, 0.7636, 0.3839, 0.5771, 0.3794, 0.5168, 0.4365, 0.5144, 0.4365, 0.5776, 0.01033, 0.0999, 0.0, 0.0, 0.06691, 0.01718, 0.06691, 0.1064, 0.1354, 0.1119, 0.1354, 0.1949, 0.06937, 0.1761, 0.06691, 0.1012, 0.05505, 0.5243, 0.002033, 0.5145, 0.0, 0.4693, 0.05505, 0.4555, 0.4333, 0.8391, 0.4381, 0.7901, 0.4692, 0.788, 0.4784, 0.8391, 0.9836, 0.8786, 0.9836, 0.9158, 0.9642, 0.9325, 0.9617, 0.9005, 0.8522, 0.2828, 0.8563, 0.253, 0.8712, 0.2488, 0.8777, 0.2828, 0.06691, 0.7113, 0.06545, 0.7675, 0.05542, 0.7675, 0.05112, 0.7088, 0.6676, 0.7714, 0.677, 0.7185, 0.677, 0.775])
me_sphere.use_remesh_preserve_volume = False
me_sphere.use_remesh_preserve_attributes = False
me_sphere.use_mirror_vertex_groups = False
me_sphere.update()

# ---- objects
ob_sphere = bpy.data.objects.new('Sphere', me_sphere)

# ---- transforms, parenting, visibility, modifiers, constraints
ob_sphere.location = (0.0, 0.0, 0.0)
ob_sphere.lineart.crease_threshold = 0.0

# ---- collection membership
col_collection_1.objects.link(ob_sphere)

# ---- scene / render settings (as saved in the file)
scene.frame_start = 1; scene.frame_end = 250; scene.frame_set(1)
scene.render.engine = 'BLENDER_EEVEE_NEXT'
scene.render.resolution_percentage = 50
scene.render.dither_intensity = 0.0
scene.cycles.use_denoising = False
scene.cycles.samples = 10
scene.cycles.sampling_pattern = 'TABULATED_SOBOL'
scene.cycles.light_sampling_threshold = 0.0
scene.cycles.use_adaptive_sampling = False
scene.cycles.use_light_tree = False
scene.cycles.blur_glossy = 0.0
scene.cycles.pixel_filter_type = 'GAUSSIAN'
scene.cycles.sample_clamp_indirect = 0.0
scene.view_settings.view_transform = 'Standard'
bpy.context.view_layer.update()

# ---- added for rendering (the .blend has no active camera and no usable light): camera, sun
cam_auto = bpy.data.cameras.new('AutoCamera')
cam_auto.lens = 50.0
cam_auto.sensor_width = 36.0
cam_auto.clip_end = 1000.0
ob_auto_camera = bpy.data.objects.new('AutoCamera', cam_auto)
scene.collection.objects.link(ob_auto_camera)
ob_auto_camera.location = (2.55734, -3.21019, 2.16688)
ob_auto_camera.rotation_euler = (1.09748, -7.21219e-08, 0.694738)
scene.camera = ob_auto_camera
light_auto_sun = bpy.data.lights.new('AutoSun', 'SUN')
light_auto_sun.energy = 3.0
light_auto_sun.angle = 0.0523599
ob_auto_sun = bpy.data.objects.new('AutoSun', light_auto_sun)
scene.collection.objects.link(ob_auto_sun)
ob_auto_sun.rotation_euler = (0.872665, 0.174533, 0.523599)
bpy.context.view_layer.update()
